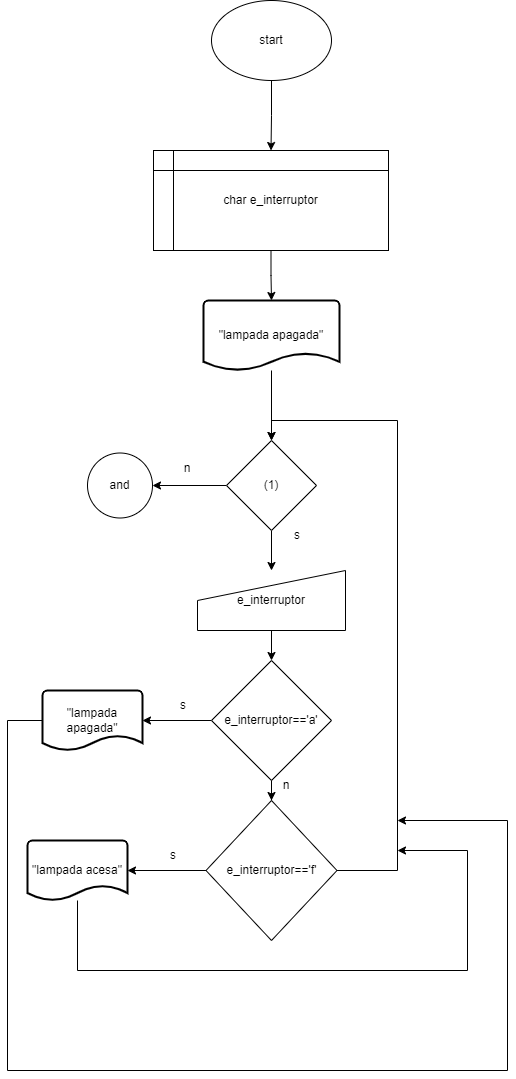

The diagram above was exported from draw.io. Its source (the exported page's mxGraphModel, read from the mxfile embedded in the PNG):
<mxGraphModel dx="1422" dy="794" grid="1" gridSize="10" guides="1" tooltips="1" connect="1" arrows="1" fold="1" page="1" pageScale="1" pageWidth="827" pageHeight="1169" math="0" shadow="0">
  <root>
    <mxCell id="0" />
    <mxCell id="1" parent="0" />
    <mxCell id="hutbwrcJL1VwWWkBapPz-12" style="edgeStyle=orthogonalEdgeStyle;rounded=0;orthogonalLoop=1;jettySize=auto;html=1;entryX=0.5;entryY=0;entryDx=0;entryDy=0;" edge="1" parent="1" source="hutbwrcJL1VwWWkBapPz-1" target="hutbwrcJL1VwWWkBapPz-3">
      <mxGeometry relative="1" as="geometry" />
    </mxCell>
    <mxCell id="hutbwrcJL1VwWWkBapPz-1" value="start" style="ellipse;whiteSpace=wrap;html=1;" vertex="1" parent="1">
      <mxGeometry x="354" y="30" width="120" height="80" as="geometry" />
    </mxCell>
    <mxCell id="hutbwrcJL1VwWWkBapPz-13" style="edgeStyle=orthogonalEdgeStyle;rounded=0;orthogonalLoop=1;jettySize=auto;html=1;" edge="1" parent="1" source="hutbwrcJL1VwWWkBapPz-3" target="hutbwrcJL1VwWWkBapPz-5">
      <mxGeometry relative="1" as="geometry" />
    </mxCell>
    <mxCell id="hutbwrcJL1VwWWkBapPz-3" value="char e_interruptor" style="shape=internalStorage;whiteSpace=wrap;html=1;backgroundOutline=1;" vertex="1" parent="1">
      <mxGeometry x="296" y="180" width="235" height="100" as="geometry" />
    </mxCell>
    <mxCell id="hutbwrcJL1VwWWkBapPz-16" style="edgeStyle=orthogonalEdgeStyle;rounded=0;orthogonalLoop=1;jettySize=auto;html=1;" edge="1" parent="1" source="hutbwrcJL1VwWWkBapPz-4" target="hutbwrcJL1VwWWkBapPz-8">
      <mxGeometry relative="1" as="geometry" />
    </mxCell>
    <mxCell id="hutbwrcJL1VwWWkBapPz-4" value="e_interruptor" style="shape=manualInput;whiteSpace=wrap;html=1;" vertex="1" parent="1">
      <mxGeometry x="340" y="600" width="148" height="60" as="geometry" />
    </mxCell>
    <mxCell id="hutbwrcJL1VwWWkBapPz-30" style="edgeStyle=orthogonalEdgeStyle;rounded=0;orthogonalLoop=1;jettySize=auto;html=1;entryX=0.5;entryY=0;entryDx=0;entryDy=0;" edge="1" parent="1" source="hutbwrcJL1VwWWkBapPz-5" target="hutbwrcJL1VwWWkBapPz-6">
      <mxGeometry relative="1" as="geometry" />
    </mxCell>
    <mxCell id="hutbwrcJL1VwWWkBapPz-5" value="&quot;lampada apagada&quot;" style="strokeWidth=2;html=1;shape=mxgraph.flowchart.document2;whiteSpace=wrap;size=0.25;" vertex="1" parent="1">
      <mxGeometry x="346" y="330" width="136" height="70" as="geometry" />
    </mxCell>
    <mxCell id="hutbwrcJL1VwWWkBapPz-15" style="edgeStyle=orthogonalEdgeStyle;rounded=0;orthogonalLoop=1;jettySize=auto;html=1;entryX=0.5;entryY=0;entryDx=0;entryDy=0;" edge="1" parent="1" source="hutbwrcJL1VwWWkBapPz-6" target="hutbwrcJL1VwWWkBapPz-4">
      <mxGeometry relative="1" as="geometry" />
    </mxCell>
    <mxCell id="hutbwrcJL1VwWWkBapPz-18" style="edgeStyle=orthogonalEdgeStyle;rounded=0;orthogonalLoop=1;jettySize=auto;html=1;entryX=1;entryY=0.5;entryDx=0;entryDy=0;" edge="1" parent="1" source="hutbwrcJL1VwWWkBapPz-6" target="hutbwrcJL1VwWWkBapPz-7">
      <mxGeometry relative="1" as="geometry" />
    </mxCell>
    <mxCell id="hutbwrcJL1VwWWkBapPz-6" value="(1)" style="rhombus;whiteSpace=wrap;html=1;" vertex="1" parent="1">
      <mxGeometry x="369" y="470" width="90" height="90" as="geometry" />
    </mxCell>
    <mxCell id="hutbwrcJL1VwWWkBapPz-7" value="and" style="ellipse;whiteSpace=wrap;html=1;aspect=fixed;" vertex="1" parent="1">
      <mxGeometry x="230" y="482.5" width="65" height="65" as="geometry" />
    </mxCell>
    <mxCell id="hutbwrcJL1VwWWkBapPz-17" style="edgeStyle=orthogonalEdgeStyle;rounded=0;orthogonalLoop=1;jettySize=auto;html=1;entryX=0.5;entryY=0;entryDx=0;entryDy=0;" edge="1" parent="1" source="hutbwrcJL1VwWWkBapPz-8" target="hutbwrcJL1VwWWkBapPz-11">
      <mxGeometry relative="1" as="geometry" />
    </mxCell>
    <mxCell id="hutbwrcJL1VwWWkBapPz-19" style="edgeStyle=orthogonalEdgeStyle;rounded=0;orthogonalLoop=1;jettySize=auto;html=1;" edge="1" parent="1" source="hutbwrcJL1VwWWkBapPz-8" target="hutbwrcJL1VwWWkBapPz-9">
      <mxGeometry relative="1" as="geometry" />
    </mxCell>
    <mxCell id="hutbwrcJL1VwWWkBapPz-8" value="&lt;span&gt;e_interruptor=='a'&lt;/span&gt;" style="rhombus;whiteSpace=wrap;html=1;" vertex="1" parent="1">
      <mxGeometry x="354" y="690" width="120" height="120" as="geometry" />
    </mxCell>
    <mxCell id="hutbwrcJL1VwWWkBapPz-36" style="edgeStyle=orthogonalEdgeStyle;rounded=0;orthogonalLoop=1;jettySize=auto;html=1;" edge="1" parent="1" source="hutbwrcJL1VwWWkBapPz-9">
      <mxGeometry relative="1" as="geometry">
        <mxPoint x="540" y="850" as="targetPoint" />
        <Array as="points">
          <mxPoint x="150" y="750" />
          <mxPoint x="150" y="1100" />
          <mxPoint x="650" y="1100" />
          <mxPoint x="650" y="850" />
        </Array>
      </mxGeometry>
    </mxCell>
    <mxCell id="hutbwrcJL1VwWWkBapPz-9" value="&quot;lampada apagada&quot;" style="strokeWidth=2;html=1;shape=mxgraph.flowchart.document2;whiteSpace=wrap;size=0.25;" vertex="1" parent="1">
      <mxGeometry x="185" y="720" width="100" height="60" as="geometry" />
    </mxCell>
    <mxCell id="hutbwrcJL1VwWWkBapPz-37" style="edgeStyle=orthogonalEdgeStyle;rounded=0;orthogonalLoop=1;jettySize=auto;html=1;" edge="1" parent="1" source="hutbwrcJL1VwWWkBapPz-10">
      <mxGeometry relative="1" as="geometry">
        <mxPoint x="540" y="880" as="targetPoint" />
        <Array as="points">
          <mxPoint x="220" y="1000" />
          <mxPoint x="610" y="1000" />
          <mxPoint x="610" y="880" />
        </Array>
      </mxGeometry>
    </mxCell>
    <mxCell id="hutbwrcJL1VwWWkBapPz-10" value="&quot;lampada acesa&quot;" style="strokeWidth=2;html=1;shape=mxgraph.flowchart.document2;whiteSpace=wrap;size=0.25;" vertex="1" parent="1">
      <mxGeometry x="170" y="870" width="100" height="60" as="geometry" />
    </mxCell>
    <mxCell id="hutbwrcJL1VwWWkBapPz-20" style="edgeStyle=orthogonalEdgeStyle;rounded=0;orthogonalLoop=1;jettySize=auto;html=1;" edge="1" parent="1" source="hutbwrcJL1VwWWkBapPz-11" target="hutbwrcJL1VwWWkBapPz-10">
      <mxGeometry relative="1" as="geometry" />
    </mxCell>
    <mxCell id="hutbwrcJL1VwWWkBapPz-34" style="edgeStyle=orthogonalEdgeStyle;rounded=0;orthogonalLoop=1;jettySize=auto;html=1;entryX=0.5;entryY=0;entryDx=0;entryDy=0;" edge="1" parent="1" source="hutbwrcJL1VwWWkBapPz-11" target="hutbwrcJL1VwWWkBapPz-6">
      <mxGeometry relative="1" as="geometry">
        <mxPoint x="610" y="430" as="targetPoint" />
        <Array as="points">
          <mxPoint x="540" y="900" />
          <mxPoint x="540" y="450" />
          <mxPoint x="414" y="450" />
        </Array>
      </mxGeometry>
    </mxCell>
    <mxCell id="hutbwrcJL1VwWWkBapPz-11" value="e_interruptor=='f'" style="rhombus;whiteSpace=wrap;html=1;" vertex="1" parent="1">
      <mxGeometry x="348.5" y="830" width="131" height="140" as="geometry" />
    </mxCell>
    <mxCell id="hutbwrcJL1VwWWkBapPz-21" value="n" style="text;html=1;strokeColor=none;fillColor=none;align=center;verticalAlign=middle;whiteSpace=wrap;rounded=0;" vertex="1" parent="1">
      <mxGeometry x="300" y="482.5" width="60" height="30" as="geometry" />
    </mxCell>
    <mxCell id="hutbwrcJL1VwWWkBapPz-22" value="s" style="text;html=1;strokeColor=none;fillColor=none;align=center;verticalAlign=middle;whiteSpace=wrap;rounded=0;" vertex="1" parent="1">
      <mxGeometry x="410" y="550" width="60" height="30" as="geometry" />
    </mxCell>
    <mxCell id="hutbwrcJL1VwWWkBapPz-23" value="s" style="text;html=1;strokeColor=none;fillColor=none;align=center;verticalAlign=middle;whiteSpace=wrap;rounded=0;" vertex="1" parent="1">
      <mxGeometry x="296" y="720" width="60" height="30" as="geometry" />
    </mxCell>
    <mxCell id="hutbwrcJL1VwWWkBapPz-25" value="n" style="text;html=1;strokeColor=none;fillColor=none;align=center;verticalAlign=middle;whiteSpace=wrap;rounded=0;" vertex="1" parent="1">
      <mxGeometry x="399" y="800" width="60" height="30" as="geometry" />
    </mxCell>
    <mxCell id="hutbwrcJL1VwWWkBapPz-26" value="s" style="text;html=1;strokeColor=none;fillColor=none;align=center;verticalAlign=middle;whiteSpace=wrap;rounded=0;" vertex="1" parent="1">
      <mxGeometry x="286" y="870" width="60" height="30" as="geometry" />
    </mxCell>
  </root>
</mxGraphModel>